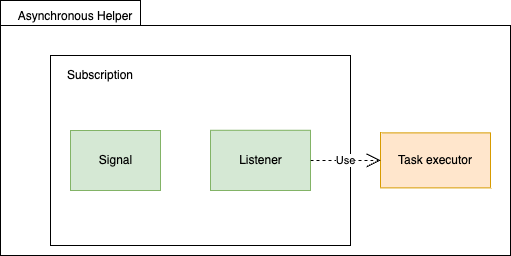

The diagram above was exported from draw.io. Its source (the exported page's mxGraphModel, read from the mxfile embedded in the PNG):
<mxGraphModel dx="1224" dy="1129" grid="1" gridSize="10" guides="1" tooltips="1" connect="1" arrows="1" fold="1" page="1" pageScale="1" pageWidth="850" pageHeight="1100" math="0" shadow="0">
  <root>
    <mxCell id="q8_TToMrdqdPdNxErNmP-0" />
    <mxCell id="q8_TToMrdqdPdNxErNmP-1" parent="q8_TToMrdqdPdNxErNmP-0" />
    <mxCell id="q8_TToMrdqdPdNxErNmP-2" value="" style="shape=folder;fontStyle=1;tabWidth=140;tabHeight=25;tabPosition=left;html=1;boundedLbl=1;" parent="q8_TToMrdqdPdNxErNmP-1" vertex="1">
      <mxGeometry x="940.12" y="1015" width="509.88" height="255" as="geometry" />
    </mxCell>
    <mxCell id="q8_TToMrdqdPdNxErNmP-3" value="Asynchronous Helper" style="text;html=1;strokeColor=none;fillColor=none;align=center;verticalAlign=middle;whiteSpace=wrap;rounded=0;" parent="q8_TToMrdqdPdNxErNmP-1" vertex="1">
      <mxGeometry x="940.1224137931034" y="1023.1" width="150" height="16.19" as="geometry" />
    </mxCell>
    <mxCell id="q8_TToMrdqdPdNxErNmP-8" value="" style="html=1;" parent="q8_TToMrdqdPdNxErNmP-1" vertex="1">
      <mxGeometry x="990" y="1070" width="300" height="190" as="geometry" />
    </mxCell>
    <mxCell id="q8_TToMrdqdPdNxErNmP-9" value="Subscription" style="text;html=1;strokeColor=none;fillColor=none;align=center;verticalAlign=middle;whiteSpace=wrap;rounded=0;" parent="q8_TToMrdqdPdNxErNmP-1" vertex="1">
      <mxGeometry x="1020" y="1080" width="40" height="20" as="geometry" />
    </mxCell>
    <mxCell id="q8_TToMrdqdPdNxErNmP-10" value="Signal" style="html=1;fillColor=#d5e8d4;strokeColor=#82b366;" parent="q8_TToMrdqdPdNxErNmP-1" vertex="1">
      <mxGeometry x="1010" y="1145" width="90" height="60" as="geometry" />
    </mxCell>
    <mxCell id="q8_TToMrdqdPdNxErNmP-11" value="Listener" style="html=1;fillColor=#d5e8d4;strokeColor=#82b366;" parent="q8_TToMrdqdPdNxErNmP-1" vertex="1">
      <mxGeometry x="1150" y="1144.77" width="100" height="60.23" as="geometry" />
    </mxCell>
    <mxCell id="LVk_mal3uNyOpgzlbY4P-0" value="Task executor" style="rounded=0;whiteSpace=wrap;html=1;fillColor=#ffe6cc;strokeColor=#d79b00;" vertex="1" parent="q8_TToMrdqdPdNxErNmP-1">
      <mxGeometry x="1320" y="1147.38" width="110" height="55" as="geometry" />
    </mxCell>
    <mxCell id="LVk_mal3uNyOpgzlbY4P-1" value="Use" style="endArrow=open;endSize=12;dashed=1;html=1;rounded=0;exitX=1;exitY=0.5;exitDx=0;exitDy=0;entryX=0;entryY=0.5;entryDx=0;entryDy=0;" edge="1" parent="q8_TToMrdqdPdNxErNmP-1" source="q8_TToMrdqdPdNxErNmP-11" target="LVk_mal3uNyOpgzlbY4P-0">
      <mxGeometry width="160" relative="1" as="geometry">
        <mxPoint x="1190" y="1080" as="sourcePoint" />
        <mxPoint x="1350" y="1080" as="targetPoint" />
      </mxGeometry>
    </mxCell>
  </root>
</mxGraphModel>